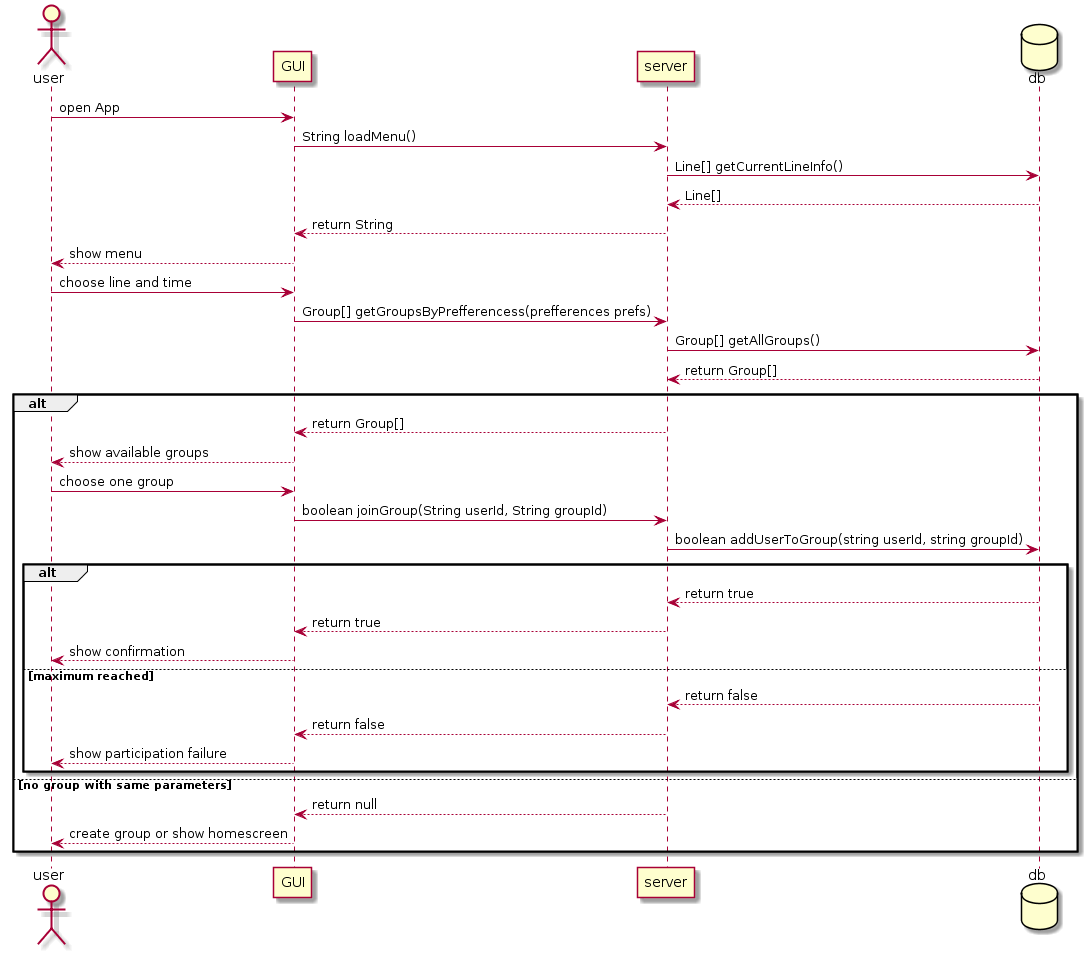

The diagram above was rendered by PlantUML. Its source (embedded in the PNG):
@startuml
actor user

user -> GUI: open App

GUI -> server: String loadMenu()

database db
server -> db: Line[] getCurrentLineInfo()
server <-- db: Line[]

GUI <-- server: return String
user <-- GUI: show menu

user -> GUI: choose line and time
GUI -> server: Group[] getGroupsByPrefferencess(prefferences prefs)
server -> db: Group[] getAllGroups()
server <-- db: return Group[]

alt

GUI <-- server: return Group[]
user <-- GUI: show available groups

user -> GUI: choose one group
GUI -> server: boolean joinGroup(String userId, String groupId)
server -> db: boolean addUserToGroup(string userId, string groupId)

alt 

server <-- db: return true
GUI <-- server: return true
user <-- GUI: show confirmation


else maximum reached

server <-- db: return false
GUI <-- server: return false
user <-- GUI: show participation failure

end
else no group with same parameters

GUI <-- server: return null
user <-- GUI: create group or show homescreen
end
@enduml